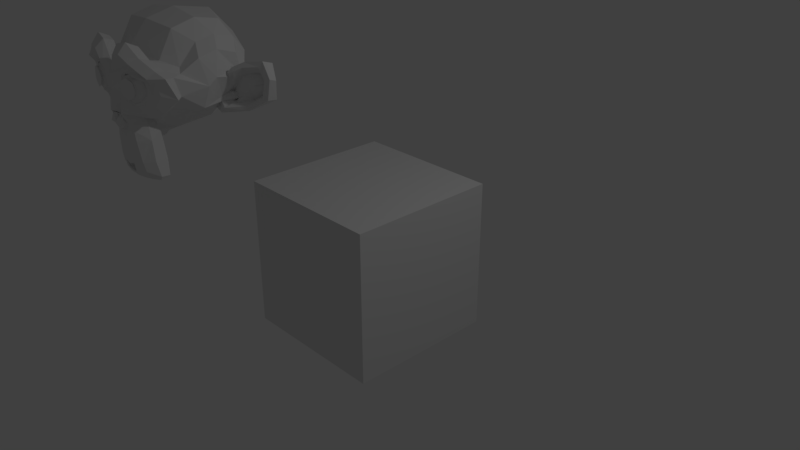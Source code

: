 # Source: Reinstancing.blend  (saved by Blender 2.79.5; exported with 4.5.12 LTS)
import bpy
from mathutils import Matrix  # noqa: F401  (used for matrix-valued properties, if any)

bpy.ops.wm.read_factory_settings(use_empty=True)
scene = bpy.context.scene
scene.name = 'Scene'

# ---- collections
col_collection_1 = bpy.data.collections.new('Collection 1'); scene.collection.children.link(col_collection_1)

# ---- materials (node trees are filled in below, after node groups)
mat_material = bpy.data.materials.new('Material')
mat_material.alpha_threshold = 0.0
mat_material.use_transparent_shadow = False
mat_material.roughness = 0.5
mat_material.line_color = (0.0, 0.0, 0.0, 1.0)

# ---- material node trees

# ---- world
world_world = bpy.data.worlds.new('World'); scene.world = world_world
world_world.color = (0.05088, 0.05088, 0.05088)
world_world.use_sun_shadow = False
world_world.sun_shadow_jitter_overblur = 0.0

# ---- cameras
cam_camera = bpy.data.cameras.new('Camera')
cam_camera.clip_end = 100.0
cam_camera.lens = 35.0
cam_camera.sensor_width = 32.0
cam_camera.sensor_height = 18.0
cam_camera.ortho_scale = 7.314
cam_camera.dof.focus_distance = 0.0
cam_camera.dof.aperture_fstop = 128.0

# ---- lights
light_lamp = bpy.data.lights.new('Lamp', 'POINT')
light_lamp.transmission_factor = 0.0
light_lamp.cutoff_distance = 30.0
light_lamp.energy = 100.0
light_lamp.shadow_buffer_clip_start = 1.001
light_lamp.shadow_soft_size = 0.1
light_lamp.shadow_maximum_resolution = 0.006
light_lamp.use_absolute_resolution = True

# ---- meshes
me_suzanne = bpy.data.meshes.new('Suzanne')
me_suzanne.from_pydata([(0.4375, -0.7656, 0.1641), (-0.4375, -0.7656, 0.1641), (0.5, -0.6875, 0.09375), (-0.5, -0.6875, 0.09375), (0.5469, -0.5781, 0.05469), (-0.5469, -0.5781, 0.05469), (0.3516, -0.6172, -0.02344), (-0.3516, -0.6172, -0.02344), (0.3516, -0.7188, 0.03125), (-0.3516, -0.7188, 0.03125), (0.3516, -0.7812, 0.1328), (-0.3516, -0.7812, 0.1328), (0.2734, -0.7969, 0.1641), (-0.2734, -0.7969, 0.1641), (0.2031, -0.7422, 0.09375), (-0.2031, -0.7422, 0.09375), (0.1562, -0.6484, 0.05469), (-0.1562, -0.6484, 0.05469), (0.07812, -0.6562, 0.2422), (-0.07812, -0.6562, 0.2422), (0.1406, -0.7422, 0.2422), (-0.1406, -0.7422, 0.2422), (0.2422, -0.7969, 0.2422), (-0.2422, -0.7969, 0.2422), (0.2734, -0.7969, 0.3281), (-0.2734, -0.7969, 0.3281), (0.2031, -0.7422, 0.3906), (-0.2031, -0.7422, 0.3906), (0.1562, -0.6484, 0.4375), (-0.1562, -0.6484, 0.4375), (0.3516, -0.6172, 0.5156), (-0.3516, -0.6172, 0.5156), (0.3516, -0.7188, 0.4531), (-0.3516, -0.7188, 0.4531), (0.3516, -0.7812, 0.3594), (-0.3516, -0.7812, 0.3594), (0.4375, -0.7656, 0.3281), (-0.4375, -0.7656, 0.3281), (0.5, -0.6875, 0.3906), (-0.5, -0.6875, 0.3906), (0.5469, -0.5781, 0.4375), (-0.5469, -0.5781, 0.4375), (0.625, -0.5625, 0.2422), (-0.625, -0.5625, 0.2422), (0.5625, -0.6719, 0.2422), (-0.5625, -0.6719, 0.2422), (0.4688, -0.7578, 0.2422), (-0.4688, -0.7578, 0.2422), (0.4766, -0.7734, 0.2422), (-0.4766, -0.7734, 0.2422), (0.4453, -0.7812, 0.3359), (-0.4453, -0.7812, 0.3359), (0.3516, -0.8047, 0.375), (-0.3516, -0.8047, 0.375), (0.2656, -0.8203, 0.3359), (-0.2656, -0.8203, 0.3359), (0.2266, -0.8203, 0.2422), (-0.2266, -0.8203, 0.2422), (0.2656, -0.8203, 0.1562), (-0.2656, -0.8203, 0.1562), (0.3516, -0.8281, 0.2422), (-0.3516, -0.8281, 0.2422), (0.3516, -0.8047, 0.1172), (-0.3516, -0.8047, 0.1172), (0.4453, -0.7812, 0.1562), (-0.4453, -0.7812, 0.1562), (0.0, -0.7422, 0.4297), (0.0, -0.8203, 0.3516), (0.0, -0.7344, -0.6797), (0.0, -0.7812, -0.3203), (0.0, -0.7969, -0.1875), (0.0, -0.7188, -0.7734), (0.0, -0.6016, 0.4062), (0.0, -0.5703, 0.5703), (0.0, 0.5469, 0.8984), (0.0, 0.8516, 0.5625), (0.0, 0.8281, 0.07031), (0.0, 0.3516, -0.3828), (0.2031, -0.5625, -0.1875), (-0.2031, -0.5625, -0.1875), (0.3125, -0.5703, -0.4375), (-0.3125, -0.5703, -0.4375), (0.3516, -0.5703, -0.6953), (-0.3516, -0.5703, -0.6953), (0.3672, -0.5312, -0.8906), (-0.3672, -0.5312, -0.8906), (0.3281, -0.5234, -0.9453), (-0.3281, -0.5234, -0.9453), (0.1797, -0.5547, -0.9688), (-0.1797, -0.5547, -0.9688), (0.0, -0.5781, -0.9844), (0.4375, -0.5312, -0.1406), (-0.4375, -0.5312, -0.1406), (0.6328, -0.5391, -0.03906), (-0.6328, -0.5391, -0.03906), (0.8281, -0.4453, 0.1484), (-0.8281, -0.4453, 0.1484), (0.8594, -0.5938, 0.4297), (-0.8594, -0.5938, 0.4297), (0.7109, -0.625, 0.4844), (-0.7109, -0.625, 0.4844), (0.4922, -0.6875, 0.6016), (-0.4922, -0.6875, 0.6016), (0.3203, -0.7344, 0.7578), (-0.3203, -0.7344, 0.7578), (0.1562, -0.7578, 0.7188), (-0.1562, -0.7578, 0.7188), (0.0625, -0.75, 0.4922), (-0.0625, -0.75, 0.4922), (0.1641, -0.7734, 0.4141), (-0.1641, -0.7734, 0.4141), (0.125, -0.7656, 0.3047), (-0.125, -0.7656, 0.3047), (0.2031, -0.7422, 0.09375), (-0.2031, -0.7422, 0.09375), (0.375, -0.7031, 0.01562), (-0.375, -0.7031, 0.01562), (0.4922, -0.6719, 0.0625), (-0.4922, -0.6719, 0.0625), (0.625, -0.6484, 0.1875), (-0.625, -0.6484, 0.1875), (0.6406, -0.6484, 0.2969), (-0.6406, -0.6484, 0.2969), (0.6016, -0.6641, 0.375), (-0.6016, -0.6641, 0.375), (0.4297, -0.7188, 0.4375), (-0.4297, -0.7188, 0.4375), (0.25, -0.7578, 0.4688), (-0.25, -0.7578, 0.4688), (0.0, -0.7344, -0.7656), (0.1094, -0.7344, -0.7188), (-0.1094, -0.7344, -0.7188), (0.1172, -0.7109, -0.8359), (-0.1172, -0.7109, -0.8359), (0.0625, -0.6953, -0.8828), (-0.0625, -0.6953, -0.8828), (0.0, -0.6875, -0.8906), (0.0, -0.75, -0.1953), (0.0, -0.7422, -0.1406), (0.1016, -0.7422, -0.1484), (-0.1016, -0.7422, -0.1484), (0.125, -0.75, -0.2266), (-0.125, -0.75, -0.2266), (0.08594, -0.7422, -0.2891), (-0.08594, -0.7422, -0.2891), (0.3984, -0.6719, -0.04688), (-0.3984, -0.6719, -0.04688), (0.6172, -0.625, 0.05469), (-0.6172, -0.625, 0.05469), (0.7266, -0.6016, 0.2031), (-0.7266, -0.6016, 0.2031), (0.7422, -0.6562, 0.375), (-0.7422, -0.6562, 0.375), (0.6875, -0.7266, 0.4141), (-0.6875, -0.7266, 0.4141), (0.4375, -0.7969, 0.5469), (-0.4375, -0.7969, 0.5469), (0.3125, -0.8359, 0.6406), (-0.3125, -0.8359, 0.6406), (0.2031, -0.8516, 0.6172), (-0.2031, -0.8516, 0.6172), (0.1016, -0.8438, 0.4297), (-0.1016, -0.8438, 0.4297), (0.125, -0.8125, -0.1016), (-0.125, -0.8125, -0.1016), (0.2109, -0.7109, -0.4453), (-0.2109, -0.7109, -0.4453), (0.25, -0.6875, -0.7031), (-0.25, -0.6875, -0.7031), (0.2656, -0.6641, -0.8203), (-0.2656, -0.6641, -0.8203), (0.2344, -0.6328, -0.9141), (-0.2344, -0.6328, -0.9141), (0.1641, -0.6328, -0.9297), (-0.1641, -0.6328, -0.9297), (0.0, -0.6406, -0.9453), (0.0, -0.7266, 0.04688), (0.0, -0.7656, 0.2109), (0.3281, -0.7422, 0.4766), (-0.3281, -0.7422, 0.4766), (0.1641, -0.75, 0.1406), (-0.1641, -0.75, 0.1406), (0.1328, -0.7578, 0.2109), (-0.1328, -0.7578, 0.2109), (0.1172, -0.7344, -0.6875), (-0.1172, -0.7344, -0.6875), (0.07812, -0.75, -0.4453), (-0.07812, -0.75, -0.4453), (0.0, -0.75, -0.4453), (0.0, -0.7422, -0.3281), (0.09375, -0.7812, -0.2734), (-0.09375, -0.7812, -0.2734), (0.1328, -0.7969, -0.2266), (-0.1328, -0.7969, -0.2266), (0.1094, -0.7812, -0.1328), (-0.1094, -0.7812, -0.1328), (0.03906, -0.7812, -0.125), (-0.03906, -0.7812, -0.125), (0.0, -0.8281, -0.2031), (0.04688, -0.8125, -0.1484), (-0.04688, -0.8125, -0.1484), (0.09375, -0.8125, -0.1562), (-0.09375, -0.8125, -0.1562), (0.1094, -0.8281, -0.2266), (-0.1094, -0.8281, -0.2266), (0.07812, -0.8047, -0.25), (-0.07812, -0.8047, -0.25), (0.0, -0.8047, -0.2891), (0.2578, -0.5547, -0.3125), (-0.2578, -0.5547, -0.3125), (0.1641, -0.7109, -0.2422), (-0.1641, -0.7109, -0.2422), (0.1797, -0.7109, -0.3125), (-0.1797, -0.7109, -0.3125), (0.2344, -0.5547, -0.25), (-0.2344, -0.5547, -0.25), (0.0, -0.6875, -0.875), (0.04688, -0.6875, -0.8672), (-0.04688, -0.6875, -0.8672), (0.09375, -0.7109, -0.8203), (-0.09375, -0.7109, -0.8203), (0.09375, -0.7266, -0.7422), (-0.09375, -0.7266, -0.7422), (0.0, -0.6562, -0.7812), (0.09375, -0.6641, -0.75), (-0.09375, -0.6641, -0.75), (0.09375, -0.6406, -0.8125), (-0.09375, -0.6406, -0.8125), (0.04688, -0.6328, -0.8516), (-0.04688, -0.6328, -0.8516), (0.0, -0.6328, -0.8594), (0.1719, -0.7812, 0.2188), (-0.1719, -0.7812, 0.2188), (0.1875, -0.7734, 0.1562), (-0.1875, -0.7734, 0.1562), (0.3359, -0.7578, 0.4297), (-0.3359, -0.7578, 0.4297), (0.2734, -0.7734, 0.4219), (-0.2734, -0.7734, 0.4219), (0.4219, -0.7734, 0.3984), (-0.4219, -0.7734, 0.3984), (0.5625, -0.6953, 0.3516), (-0.5625, -0.6953, 0.3516), (0.5859, -0.6875, 0.2891), (-0.5859, -0.6875, 0.2891), (0.5781, -0.6797, 0.1953), (-0.5781, -0.6797, 0.1953), (0.4766, -0.7188, 0.1016), (-0.4766, -0.7188, 0.1016), (0.375, -0.7422, 0.0625), (-0.375, -0.7422, 0.0625), (0.2266, -0.7812, 0.1094), (-0.2266, -0.7812, 0.1094), (0.1797, -0.7812, 0.2969), (-0.1797, -0.7812, 0.2969), (0.2109, -0.7812, 0.375), (-0.2109, -0.7812, 0.375), (0.2344, -0.7578, 0.3594), (-0.2344, -0.7578, 0.3594), (0.1953, -0.7578, 0.2969), (-0.1953, -0.7578, 0.2969), (0.2422, -0.7578, 0.125), (-0.2422, -0.7578, 0.125), (0.375, -0.7266, 0.08594), (-0.375, -0.7266, 0.08594), (0.4609, -0.7031, 0.1172), (-0.4609, -0.7031, 0.1172), (0.5469, -0.6719, 0.2109), (-0.5469, -0.6719, 0.2109), (0.5547, -0.6719, 0.2812), (-0.5547, -0.6719, 0.2812), (0.5312, -0.6797, 0.3359), (-0.5312, -0.6797, 0.3359), (0.4141, -0.75, 0.3906), (-0.4141, -0.75, 0.3906), (0.2812, -0.7656, 0.3984), (-0.2812, -0.7656, 0.3984), (0.3359, -0.75, 0.4062), (-0.3359, -0.75, 0.4062), (0.2031, -0.75, 0.1719), (-0.2031, -0.75, 0.1719), (0.1953, -0.75, 0.2266), (-0.1953, -0.75, 0.2266), (0.1094, -0.6094, 0.4609), (-0.1094, -0.6094, 0.4609), (0.1953, -0.6172, 0.6641), (-0.1953, -0.6172, 0.6641), (0.3359, -0.5938, 0.6875), (-0.3359, -0.5938, 0.6875), (0.4844, -0.5547, 0.5547), (-0.4844, -0.5547, 0.5547), (0.6797, -0.4922, 0.4531), (-0.6797, -0.4922, 0.4531), (0.7969, -0.4609, 0.4062), (-0.7969, -0.4609, 0.4062), (0.7734, -0.375, 0.1641), (-0.7734, -0.375, 0.1641), (0.6016, -0.4141, 0.0), (-0.6016, -0.4141, 0.0), (0.4375, -0.4688, -0.09375), (-0.4375, -0.4688, -0.09375), (0.0, -0.2891, 0.8984), (0.0, 0.07812, 0.9844), (0.0, 0.6719, -0.1953), (0.0, -0.1875, -0.4609), (0.0, -0.4609, -0.9766), (0.0, -0.3438, -0.8047), (0.0, -0.3203, -0.5703), (0.0, -0.2812, -0.4844), (0.8516, -0.05469, 0.2344), (-0.8516, -0.05469, 0.2344), (0.8594, 0.04688, 0.3203), (-0.8594, 0.04688, 0.3203), (0.7734, 0.4375, 0.2656), (-0.7734, 0.4375, 0.2656), (0.4609, 0.7031, 0.4375), (-0.4609, 0.7031, 0.4375), (0.7344, -0.07031, -0.04688), (-0.7344, -0.07031, -0.04688), (0.5938, 0.1641, -0.125), (-0.5938, 0.1641, -0.125), (0.6406, 0.4297, -0.007812), (-0.6406, 0.4297, -0.007812), (0.3359, 0.6641, 0.05469), (-0.3359, 0.6641, 0.05469), (0.2344, -0.4062, -0.3516), (-0.2344, -0.4062, -0.3516), (0.1797, -0.2578, -0.4141), (-0.1797, -0.2578, -0.4141), (0.2891, -0.3828, -0.7109), (-0.2891, -0.3828, -0.7109), (0.25, -0.3906, -0.5), (-0.25, -0.3906, -0.5), (0.3281, -0.3984, -0.9141), (-0.3281, -0.3984, -0.9141), (0.1406, -0.3672, -0.7578), (-0.1406, -0.3672, -0.7578), (0.125, -0.3594, -0.5391), (-0.125, -0.3594, -0.5391), (0.1641, -0.4375, -0.9453), (-0.1641, -0.4375, -0.9453), (0.2188, -0.4297, -0.2812), (-0.2188, -0.4297, -0.2812), (0.2109, -0.4688, -0.2266), (-0.2109, -0.4688, -0.2266), (0.2031, -0.5, -0.1719), (-0.2031, -0.5, -0.1719), (0.2109, -0.1641, -0.3906), (-0.2109, -0.1641, -0.3906), (0.2969, 0.2656, -0.3125), (-0.2969, 0.2656, -0.3125), (0.3438, 0.5391, -0.1484), (-0.3438, 0.5391, -0.1484), (0.4531, 0.3828, 0.8672), (-0.4531, 0.3828, 0.8672), (0.4531, 0.07031, 0.9297), (-0.4531, 0.07031, 0.9297), (0.4531, -0.2344, 0.8516), (-0.4531, -0.2344, 0.8516), (0.4609, -0.4297, 0.5234), (-0.4609, -0.4297, 0.5234), (0.7266, -0.3359, 0.4062), (-0.7266, -0.3359, 0.4062), (0.6328, -0.2812, 0.4531), (-0.6328, -0.2812, 0.4531), (0.6406, -0.05469, 0.7031), (-0.6406, -0.05469, 0.7031), (0.7969, -0.125, 0.5625), (-0.7969, -0.125, 0.5625), (0.7969, 0.1172, 0.6172), (-0.7969, 0.1172, 0.6172), (0.6406, 0.1953, 0.75), (-0.6406, 0.1953, 0.75), (0.6406, 0.4453, 0.6797), (-0.6406, 0.4453, 0.6797), (0.7969, 0.3594, 0.5391), (-0.7969, 0.3594, 0.5391), (0.6172, 0.5859, 0.3281), (-0.6172, 0.5859, 0.3281), (0.4844, 0.5469, 0.02344), (-0.4844, 0.5469, 0.02344), (0.8203, 0.2031, 0.3281), (-0.8203, 0.2031, 0.3281), (0.4062, -0.1484, -0.1719), (-0.4062, -0.1484, -0.1719), (0.4297, 0.2109, -0.1953), (-0.4297, 0.2109, -0.1953), (0.8906, 0.2344, 0.4062), (-0.8906, 0.2344, 0.4062), (0.7734, 0.125, -0.1406), (-0.7734, 0.125, -0.1406), (1.039, 0.3281, -0.1016), (-1.039, 0.3281, -0.1016), (1.281, 0.4297, 0.05469), (-1.281, 0.4297, 0.05469), (1.352, 0.4219, 0.3203), (-1.352, 0.4219, 0.3203), (1.234, 0.4219, 0.5078), (-1.234, 0.4219, 0.5078), (1.023, 0.3125, 0.4766), (-1.023, 0.3125, 0.4766), (1.016, 0.2891, 0.4141), (-1.016, 0.2891, 0.4141), (1.188, 0.3906, 0.4375), (-1.188, 0.3906, 0.4375), (1.266, 0.4062, 0.2891), (-1.266, 0.4062, 0.2891), (1.211, 0.4062, 0.07812), (-1.211, 0.4062, 0.07812), (1.031, 0.3047, -0.03906), (-1.031, 0.3047, -0.03906), (0.8281, 0.1328, -0.07031), (-0.8281, 0.1328, -0.07031), (0.9219, 0.2188, 0.3594), (-0.9219, 0.2188, 0.3594), (0.9453, 0.2891, 0.3047), (-0.9453, 0.2891, 0.3047), (0.8828, 0.2109, -0.02344), (-0.8828, 0.2109, -0.02344), (1.039, 0.3672, 0.0), (-1.039, 0.3672, 0.0), (1.188, 0.4453, 0.09375), (-1.188, 0.4453, 0.09375), (1.234, 0.4453, 0.25), (-1.234, 0.4453, 0.25), (1.172, 0.4375, 0.3594), (-1.172, 0.4375, 0.3594), (1.023, 0.3594, 0.3438), (-1.023, 0.3594, 0.3438), (0.8438, 0.2109, 0.2891), (-0.8438, 0.2109, 0.2891), (0.8359, 0.2734, 0.1719), (-0.8359, 0.2734, 0.1719), (0.7578, 0.2734, 0.09375), (-0.7578, 0.2734, 0.09375), (0.8203, 0.2734, 0.08594), (-0.8203, 0.2734, 0.08594), (0.8438, 0.2734, 0.01562), (-0.8438, 0.2734, 0.01562), (0.8125, 0.2734, -0.01562), (-0.8125, 0.2734, -0.01562), (0.7266, 0.07031, 0.0), (-0.7266, 0.07031, 0.0), (0.7188, 0.1719, -0.02344), (-0.7188, 0.1719, -0.02344), (0.7188, 0.1875, 0.03906), (-0.7188, 0.1875, 0.03906), (0.7969, 0.2109, 0.2031), (-0.7969, 0.2109, 0.2031), (0.8906, 0.2656, 0.2422), (-0.8906, 0.2656, 0.2422), (0.8906, 0.3203, 0.2344), (-0.8906, 0.3203, 0.2344), (0.8125, 0.3203, -0.01562), (-0.8125, 0.3203, -0.01562), (0.8516, 0.3203, 0.01562), (-0.8516, 0.3203, 0.01562), (0.8281, 0.3203, 0.07812), (-0.8281, 0.3203, 0.07812), (0.7656, 0.3203, 0.09375), (-0.7656, 0.3203, 0.09375), (0.8438, 0.3203, 0.1719), (-0.8438, 0.3203, 0.1719), (1.039, 0.4141, 0.3281), (-1.039, 0.4141, 0.3281), (1.188, 0.4844, 0.3438), (-1.188, 0.4844, 0.3438), (1.258, 0.4922, 0.2422), (-1.258, 0.4922, 0.2422), (1.211, 0.4844, 0.08594), (-1.211, 0.4844, 0.08594), (1.047, 0.4219, 0.0), (-1.047, 0.4219, 0.0), (0.8828, 0.2656, -0.01562), (-0.8828, 0.2656, -0.01562), (0.9531, 0.3438, 0.2891), (-0.9531, 0.3438, 0.2891), (0.8906, 0.3281, 0.1094), (-0.8906, 0.3281, 0.1094), (0.9375, 0.3359, 0.0625), (-0.9375, 0.3359, 0.0625), (1.0, 0.3672, 0.125), (-1.0, 0.3672, 0.125), (0.9609, 0.3516, 0.1719), (-0.9609, 0.3516, 0.1719), (1.016, 0.375, 0.2344), (-1.016, 0.375, 0.2344), (1.055, 0.3828, 0.1875), (-1.055, 0.3828, 0.1875), (1.109, 0.3906, 0.2109), (-1.109, 0.3906, 0.2109), (1.086, 0.3906, 0.2734), (-1.086, 0.3906, 0.2734), (1.023, 0.4844, 0.4375), (-1.023, 0.4844, 0.4375), (1.25, 0.5469, 0.4688), (-1.25, 0.5469, 0.4688), (1.367, 0.5, 0.2969), (-1.367, 0.5, 0.2969), (1.312, 0.5312, 0.05469), (-1.312, 0.5312, 0.05469), (1.039, 0.4922, -0.08594), (-1.039, 0.4922, -0.08594), (0.7891, 0.3281, -0.125), (-0.7891, 0.3281, -0.125), (0.8594, 0.3828, 0.3828), (-0.8594, 0.3828, 0.3828)], [], [(46, 0, 2, 44), (3, 1, 47, 45), (44, 2, 4, 42), (5, 3, 45, 43), (2, 8, 6, 4), (7, 9, 3, 5), (0, 10, 8, 2), (9, 11, 1, 3), (10, 12, 14, 8), (15, 13, 11, 9), (8, 14, 16, 6), (17, 15, 9, 7), (14, 20, 18, 16), (19, 21, 15, 17), (12, 22, 20, 14), (21, 23, 13, 15), (22, 24, 26, 20), (27, 25, 23, 21), (20, 26, 28, 18), (29, 27, 21, 19), (26, 32, 30, 28), (31, 33, 27, 29), (24, 34, 32, 26), (33, 35, 25, 27), (34, 36, 38, 32), (39, 37, 35, 33), (32, 38, 40, 30), (41, 39, 33, 31), (38, 44, 42, 40), (43, 45, 39, 41), (36, 46, 44, 38), (45, 47, 37, 39), (46, 36, 50, 48), (51, 37, 47, 49), (36, 34, 52, 50), (53, 35, 37, 51), (34, 24, 54, 52), (55, 25, 35, 53), (24, 22, 56, 54), (57, 23, 25, 55), (22, 12, 58, 56), (59, 13, 23, 57), (12, 10, 62, 58), (63, 11, 13, 59), (10, 0, 64, 62), (65, 1, 11, 63), (0, 46, 48, 64), (49, 47, 1, 65), (60, 64, 48), (49, 65, 61), (62, 64, 60), (61, 65, 63), (60, 58, 62), (63, 59, 61), (60, 56, 58), (59, 57, 61), (60, 54, 56), (57, 55, 61), (60, 52, 54), (55, 53, 61), (60, 50, 52), (53, 51, 61), (60, 48, 50), (51, 49, 61), (88, 173, 175, 90), (175, 174, 89, 90), (86, 171, 173, 88), (174, 172, 87, 89), (84, 169, 171, 86), (172, 170, 85, 87), (82, 167, 169, 84), (170, 168, 83, 85), (80, 165, 167, 82), (168, 166, 81, 83), (78, 91, 145, 163), (146, 92, 79, 164), (91, 93, 147, 145), (148, 94, 92, 146), (93, 95, 149, 147), (150, 96, 94, 148), (95, 97, 151, 149), (152, 98, 96, 150), (97, 99, 153, 151), (154, 100, 98, 152), (99, 101, 155, 153), (156, 102, 100, 154), (101, 103, 157, 155), (158, 104, 102, 156), (103, 105, 159, 157), (160, 106, 104, 158), (105, 107, 161, 159), (162, 108, 106, 160), (107, 66, 67, 161), (67, 66, 108, 162), (109, 127, 159, 161), (160, 128, 110, 162), (127, 178, 157, 159), (158, 179, 128, 160), (125, 155, 157, 178), (158, 156, 126, 179), (123, 153, 155, 125), (156, 154, 124, 126), (121, 151, 153, 123), (154, 152, 122, 124), (119, 149, 151, 121), (152, 150, 120, 122), (117, 147, 149, 119), (150, 148, 118, 120), (115, 145, 147, 117), (148, 146, 116, 118), (113, 163, 145, 115), (146, 164, 114, 116), (113, 180, 176, 163), (176, 181, 114, 164), (109, 161, 67, 111), (67, 162, 110, 112), (111, 67, 177, 182), (177, 67, 112, 183), (176, 180, 182, 177), (183, 181, 176, 177), (134, 136, 175, 173), (175, 136, 135, 174), (132, 134, 173, 171), (174, 135, 133, 172), (130, 132, 171, 169), (172, 133, 131, 170), (165, 186, 184, 167), (185, 187, 166, 168), (130, 169, 167, 184), (168, 170, 131, 185), (143, 189, 188, 186), (188, 189, 144, 187), (184, 186, 188, 68), (188, 187, 185, 68), (129, 130, 184, 68), (185, 131, 129, 68), (141, 192, 190, 143), (191, 193, 142, 144), (139, 194, 192, 141), (193, 195, 140, 142), (138, 196, 194, 139), (195, 197, 138, 140), (137, 70, 196, 138), (197, 70, 137, 138), (189, 143, 190, 69), (191, 144, 189, 69), (69, 190, 205, 207), (206, 191, 69, 207), (70, 198, 199, 196), (200, 198, 70, 197), (196, 199, 201, 194), (202, 200, 197, 195), (194, 201, 203, 192), (204, 202, 195, 193), (192, 203, 205, 190), (206, 204, 193, 191), (198, 203, 201, 199), (202, 204, 198, 200), (198, 207, 205, 203), (206, 207, 198, 204), (138, 139, 163, 176), (164, 140, 138, 176), (139, 141, 210, 163), (211, 142, 140, 164), (141, 143, 212, 210), (213, 144, 142, 211), (143, 186, 165, 212), (166, 187, 144, 213), (80, 208, 212, 165), (213, 209, 81, 166), (208, 214, 210, 212), (211, 215, 209, 213), (78, 163, 210, 214), (211, 164, 79, 215), (130, 129, 71, 221), (71, 129, 131, 222), (132, 130, 221, 219), (222, 131, 133, 220), (134, 132, 219, 217), (220, 133, 135, 218), (136, 134, 217, 216), (218, 135, 136, 216), (216, 217, 228, 230), (229, 218, 216, 230), (217, 219, 226, 228), (227, 220, 218, 229), (219, 221, 224, 226), (225, 222, 220, 227), (221, 71, 223, 224), (223, 71, 222, 225), (223, 230, 228, 224), (229, 230, 223, 225), (224, 228, 226), (227, 229, 225), (182, 180, 233, 231), (234, 181, 183, 232), (111, 182, 231, 253), (232, 183, 112, 254), (109, 111, 253, 255), (254, 112, 110, 256), (180, 113, 251, 233), (252, 114, 181, 234), (113, 115, 249, 251), (250, 116, 114, 252), (115, 117, 247, 249), (248, 118, 116, 250), (117, 119, 245, 247), (246, 120, 118, 248), (119, 121, 243, 245), (244, 122, 120, 246), (121, 123, 241, 243), (242, 124, 122, 244), (123, 125, 239, 241), (240, 126, 124, 242), (125, 178, 235, 239), (236, 179, 126, 240), (178, 127, 237, 235), (238, 128, 179, 236), (127, 109, 255, 237), (256, 110, 128, 238), (237, 255, 257, 275), (258, 256, 238, 276), (235, 237, 275, 277), (276, 238, 236, 278), (239, 235, 277, 273), (278, 236, 240, 274), (241, 239, 273, 271), (274, 240, 242, 272), (243, 241, 271, 269), (272, 242, 244, 270), (245, 243, 269, 267), (270, 244, 246, 268), (247, 245, 267, 265), (268, 246, 248, 266), (249, 247, 265, 263), (266, 248, 250, 264), (251, 249, 263, 261), (264, 250, 252, 262), (233, 251, 261, 279), (262, 252, 234, 280), (255, 253, 259, 257), (260, 254, 256, 258), (253, 231, 281, 259), (282, 232, 254, 260), (231, 233, 279, 281), (280, 234, 232, 282), (66, 107, 283, 72), (284, 108, 66, 72), (107, 105, 285, 283), (286, 106, 108, 284), (105, 103, 287, 285), (288, 104, 106, 286), (103, 101, 289, 287), (290, 102, 104, 288), (101, 99, 291, 289), (292, 100, 102, 290), (99, 97, 293, 291), (294, 98, 100, 292), (97, 95, 295, 293), (296, 96, 98, 294), (95, 93, 297, 295), (298, 94, 96, 296), (93, 91, 299, 297), (300, 92, 94, 298), (307, 308, 327, 337), (328, 308, 307, 338), (306, 307, 337, 335), (338, 307, 306, 336), (305, 306, 335, 339), (336, 306, 305, 340), (88, 90, 305, 339), (305, 90, 89, 340), (86, 88, 339, 333), (340, 89, 87, 334), (84, 86, 333, 329), (334, 87, 85, 330), (82, 84, 329, 331), (330, 85, 83, 332), (329, 335, 337, 331), (338, 336, 330, 332), (329, 333, 339, 335), (340, 334, 330, 336), (325, 331, 337, 327), (338, 332, 326, 328), (80, 82, 331, 325), (332, 83, 81, 326), (208, 341, 343, 214), (344, 342, 209, 215), (80, 325, 341, 208), (342, 326, 81, 209), (78, 214, 343, 345), (344, 215, 79, 346), (78, 345, 299, 91), (300, 346, 79, 92), (76, 323, 351, 303), (352, 324, 76, 303), (303, 351, 349, 77), (350, 352, 303, 77), (77, 349, 347, 304), (348, 350, 77, 304), (304, 347, 327, 308), (328, 348, 304, 308), (325, 327, 347, 341), (348, 328, 326, 342), (295, 297, 317, 309), (318, 298, 296, 310), (75, 315, 323, 76), (324, 316, 75, 76), (301, 357, 355, 302), (356, 358, 301, 302), (302, 355, 353, 74), (354, 356, 302, 74), (74, 353, 315, 75), (316, 354, 74, 75), (291, 293, 361, 363), (362, 294, 292, 364), (363, 361, 367, 365), (368, 362, 364, 366), (365, 367, 369, 371), (370, 368, 366, 372), (371, 369, 375, 373), (376, 370, 372, 374), (313, 377, 373, 375), (374, 378, 314, 376), (315, 353, 373, 377), (374, 354, 316, 378), (353, 355, 371, 373), (372, 356, 354, 374), (355, 357, 365, 371), (366, 358, 356, 372), (357, 359, 363, 365), (364, 360, 358, 366), (289, 291, 363, 359), (364, 292, 290, 360), (73, 359, 357, 301), (358, 360, 73, 301), (283, 285, 287, 289), (288, 286, 284, 290), (283, 289, 359, 73), (360, 290, 284, 73), (72, 283, 73), (73, 284, 72), (293, 295, 309, 361), (310, 296, 294, 362), (309, 311, 367, 361), (368, 312, 310, 362), (311, 381, 369, 367), (370, 382, 312, 368), (313, 375, 369, 381), (370, 376, 314, 382), (347, 349, 385, 383), (386, 350, 348, 384), (317, 383, 385, 319), (386, 384, 318, 320), (297, 299, 383, 317), (384, 300, 298, 318), (299, 343, 341, 383), (342, 344, 300, 384), (341, 347, 383), (384, 348, 342), (299, 345, 343), (344, 346, 300), (313, 321, 379, 377), (380, 322, 314, 378), (315, 377, 379, 323), (380, 378, 316, 324), (319, 385, 379, 321), (380, 386, 320, 322), (349, 351, 379, 385), (380, 352, 350, 386), (323, 379, 351), (352, 380, 324), (399, 387, 413, 401), (414, 388, 400, 402), (399, 401, 403, 397), (404, 402, 400, 398), (397, 403, 405, 395), (406, 404, 398, 396), (395, 405, 407, 393), (408, 406, 396, 394), (393, 407, 409, 391), (410, 408, 394, 392), (391, 409, 411, 389), (412, 410, 392, 390), (409, 419, 417, 411), (418, 420, 410, 412), (407, 421, 419, 409), (420, 422, 408, 410), (405, 423, 421, 407), (422, 424, 406, 408), (403, 425, 423, 405), (424, 426, 404, 406), (401, 427, 425, 403), (426, 428, 402, 404), (401, 413, 415, 427), (416, 414, 402, 428), (317, 319, 443, 441), (444, 320, 318, 442), (319, 389, 411, 443), (412, 390, 320, 444), (309, 317, 441, 311), (442, 318, 310, 312), (381, 429, 413, 387), (414, 430, 382, 388), (411, 417, 439, 443), (440, 418, 412, 444), (437, 445, 443, 439), (444, 446, 438, 440), (433, 445, 437, 435), (438, 446, 434, 436), (431, 447, 445, 433), (446, 448, 432, 434), (429, 447, 431, 449), (432, 448, 430, 450), (413, 429, 449, 415), (450, 430, 414, 416), (311, 447, 429, 381), (430, 448, 312, 382), (311, 441, 445, 447), (446, 442, 312, 448), (441, 443, 445), (446, 444, 442), (415, 449, 451, 475), (452, 450, 416, 476), (449, 431, 461, 451), (462, 432, 450, 452), (431, 433, 459, 461), (460, 434, 432, 462), (433, 435, 457, 459), (458, 436, 434, 460), (435, 437, 455, 457), (456, 438, 436, 458), (437, 439, 453, 455), (454, 440, 438, 456), (439, 417, 473, 453), (474, 418, 440, 454), (427, 415, 475, 463), (476, 416, 428, 464), (425, 427, 463, 465), (464, 428, 426, 466), (423, 425, 465, 467), (466, 426, 424, 468), (421, 423, 467, 469), (468, 424, 422, 470), (419, 421, 469, 471), (470, 422, 420, 472), (417, 419, 471, 473), (472, 420, 418, 474), (457, 455, 479, 477), (480, 456, 458, 478), (477, 479, 481, 483), (482, 480, 478, 484), (483, 481, 487, 485), (488, 482, 484, 486), (485, 487, 489, 491), (490, 488, 486, 492), (463, 475, 485, 491), (486, 476, 464, 492), (451, 483, 485, 475), (486, 484, 452, 476), (451, 461, 477, 483), (478, 462, 452, 484), (457, 477, 461, 459), (462, 478, 458, 460), (453, 473, 479, 455), (480, 474, 454, 456), (471, 481, 479, 473), (480, 482, 472, 474), (469, 487, 481, 471), (482, 488, 470, 472), (467, 489, 487, 469), (488, 490, 468, 470), (465, 491, 489, 467), (490, 492, 466, 468), (463, 491, 465), (466, 492, 464), (391, 389, 503, 501), (504, 390, 392, 502), (393, 391, 501, 499), (502, 392, 394, 500), (395, 393, 499, 497), (500, 394, 396, 498), (397, 395, 497, 495), (498, 396, 398, 496), (399, 397, 495, 493), (496, 398, 400, 494), (387, 399, 493, 505), (494, 400, 388, 506), (493, 501, 503, 505), (504, 502, 494, 506), (493, 495, 499, 501), (500, 496, 494, 502), (495, 497, 499), (500, 498, 496), (313, 381, 387, 505), (388, 382, 314, 506), (313, 505, 503, 321), (504, 506, 314, 322), (319, 321, 503, 389), (504, 322, 320, 390)])
me_suzanne.use_remesh_preserve_volume = False
me_suzanne.use_remesh_preserve_attributes = False
me_suzanne.use_mirror_vertex_groups = False
me_suzanne.update()
me_cube = bpy.data.meshes.new('Cube')
me_cube.from_pydata([(1.0, 1.0, -1.0), (1.0, -1.0, -1.0), (-1.0, -1.0, -1.0), (-1.0, 1.0, -1.0), (1.0, 1.0, 1.0), (1.0, -1.0, 1.0), (-1.0, -1.0, 1.0), (-1.0, 1.0, 1.0)], [], [(0, 1, 2, 3), (4, 7, 6, 5), (0, 4, 5, 1), (1, 5, 6, 2), (2, 6, 7, 3), (4, 0, 3, 7)])
me_cube.materials.append(mat_material)
me_cube.use_remesh_preserve_volume = False
me_cube.use_remesh_preserve_attributes = False
me_cube.use_mirror_vertex_groups = False
me_cube.update()

# ---- objects
ob_suzanne = bpy.data.objects.new('Suzanne', me_suzanne)
ob_cube = bpy.data.objects.new('Cube', me_cube)
ob_lamp = bpy.data.objects.new('Lamp', light_lamp)
ob_camera = bpy.data.objects.new('Camera', cam_camera)

# ---- transforms, parenting, visibility, modifiers, constraints
ob_suzanne.location = (-1.796, -1.469, 2.108)
ob_suzanne.lineart.crease_threshold = 0.0
ob_cube.parent = ob_suzanne
ob_cube.matrix_parent_inverse = Matrix(((1.0, 0.0, 0.0, 1.796), (0.0, 1.0, 0.0, 1.469), (0.0, 0.0, 1.0, -2.108), (0.0, 0.0, 0.0, 1.0)))
ob_cube.location = (0.0, 0.0, 0.0)
ob_cube.lock_rotations_4d = False
ob_cube.empty_display_type = 'ARROWS'
ob_cube.lineart.crease_threshold = 0.0
ob_lamp.location = (4.076, 1.005, 5.904)
ob_lamp.rotation_euler = (0.6503, 0.05522, 1.866)
ob_lamp.lock_rotations_4d = False
ob_lamp.empty_display_type = 'ARROWS'
ob_lamp.color = (0.0, 0.0, 0.0, 0.0)
ob_lamp.lineart.crease_threshold = 0.0
ob_camera.location = (7.481, -6.508, 5.344)
ob_camera.rotation_euler = (1.109, 0.0, 0.8149)
ob_camera.lock_rotations_4d = False
ob_camera.empty_display_type = 'ARROWS'
ob_camera.color = (0.0, 0.0, 0.0, 0.0)
ob_camera.display_type = 'WIRE'
ob_camera.lineart.crease_threshold = 0.0

# ---- collection membership
col_collection_1.objects.link(ob_suzanne)
col_collection_1.objects.link(ob_cube)
col_collection_1.objects.link(ob_lamp)
col_collection_1.objects.link(ob_camera)

# ---- scene / render settings (as saved in the file)
scene.camera = ob_camera
scene.frame_start = 1; scene.frame_end = 250; scene.frame_set(1)
scene.render.engine = 'BLENDER_EEVEE_NEXT'
scene.render.resolution_percentage = 50
scene.render.dither_intensity = 0.0
scene.cycles.use_denoising = False
scene.cycles.samples = 128
scene.cycles.sampling_pattern = 'TABULATED_SOBOL'
scene.cycles.use_adaptive_sampling = False
scene.cycles.use_light_tree = False
scene.view_settings.view_transform = 'Standard'
bpy.context.view_layer.update()
